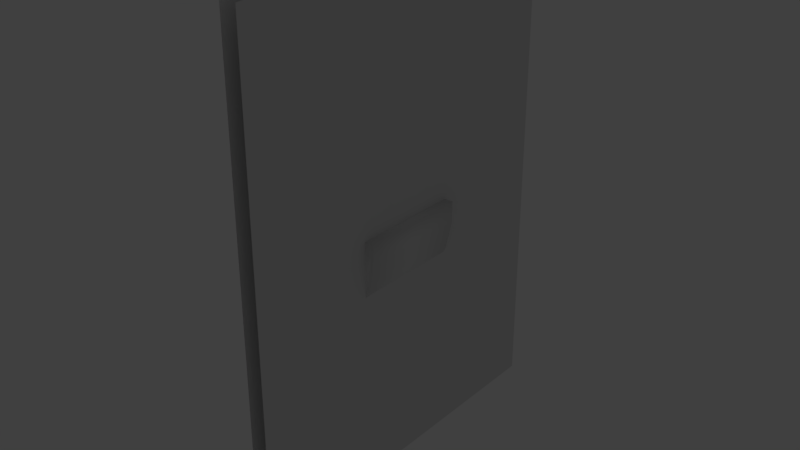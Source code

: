 # Source: ModuleStraight_Duct.blend  (saved by Blender 2.78.0; exported with 4.5.12 LTS)
import bpy
from mathutils import Matrix  # noqa: F401  (used for matrix-valued properties, if any)

bpy.ops.wm.read_factory_settings(use_empty=True)
scene = bpy.context.scene
scene.name = 'Scene'

# ---- collections
col_collection_5 = bpy.data.collections.new('Collection 5'); scene.collection.children.link(col_collection_5)

# ---- materials (node trees are filled in below, after node groups)
mat_wall_bricks = bpy.data.materials.new('Wall_Bricks')
mat_wall_bricks.alpha_threshold = 0.0
mat_wall_bricks.use_transparent_shadow = False
mat_wall_bricks.roughness = 0.5
mat_wall_stainless_steel = bpy.data.materials.new('Wall_Stainless_Steel')
mat_wall_stainless_steel.alpha_threshold = 0.0
mat_wall_stainless_steel.use_transparent_shadow = False
mat_wall_stainless_steel.roughness = 0.5

# ---- material node trees

# ---- world
world_world = bpy.data.worlds.new('World'); scene.world = world_world
world_world.color = (0.05088, 0.05088, 0.05088)
world_world.use_sun_shadow = False
world_world.sun_shadow_jitter_overblur = 0.0
world_world.cycles.sampling_method = 'MANUAL'

# ---- lights
light_point = bpy.data.lights.new('Point', 'POINT')
light_point.transmission_factor = 0.0
light_point.energy = 100.0
light_point.shadow_buffer_clip_start = 0.5
light_point.shadow_soft_size = 0.1
light_point.shadow_maximum_resolution = 0.006
light_point.use_absolute_resolution = True

# ---- meshes
me_plane_000 = bpy.data.meshes.new('Plane.000')
me_plane_000.from_pydata([(-0.045, -0.3333, 1.676), (-0.045, 0.3333, 1.676), (-0.045, -0.3333, 0.9444), (-0.045, 0.3333, 0.9444), (-0.08615, -0.3181, 1.66), (-0.08615, 0.3181, 1.66), (-0.08615, -0.3181, 0.9611), (-0.08615, 0.3181, 0.9611), (-0.08615, -0.3034, 1.246), (-0.08615, 0.3034, 1.246), (-0.08615, -0.3034, 1.032), (-0.08615, 0.3034, 1.032), (0.09129, -0.3034, 1.372), (0.09129, 0.3034, 1.372), (0.09129, -0.3034, 1.263), (0.09129, 0.3034, 1.263), (0.002571, 0.3034, 1.372), (0.002571, -0.3034, 1.372), (0.002571, -0.3034, 1.014), (0.002571, 0.3034, 1.014), (0.04693, 0.3034, 1.077), (0.04693, 0.3034, 1.372), (0.04693, -0.3034, 1.372), (0.04693, -0.3034, 1.077), (-0.08451, 0.3333, 0.9444), (-0.08451, 0.3333, 1.676), (-0.08451, -0.3333, 1.676), (-0.08451, -0.3333, 0.9444), (0.06911, 0.3034, 1.154), (0.06911, 0.3034, 1.372), (0.06911, -0.3034, 1.372), (0.06911, -0.3034, 1.154)], [], [(25, 24, 7, 5), (6, 4, 8, 10), (27, 26, 4, 6), (24, 27, 6, 7), (26, 25, 5, 4), (29, 28, 15, 13), (7, 6, 10, 11), (5, 7, 11, 9), (4, 5, 9, 8), (15, 14, 12, 13), (30, 29, 13, 12), (31, 30, 12, 14), (28, 31, 14, 15), (11, 10, 18, 19), (10, 8, 17, 18), (8, 9, 16, 17), (9, 11, 19, 16), (19, 18, 23, 20), (18, 17, 22, 23), (17, 16, 21, 22), (16, 19, 20, 21), (0, 1, 25, 26), (3, 2, 27, 24), (2, 0, 26, 27), (1, 3, 24, 25), (20, 23, 31, 28), (23, 22, 30, 31), (22, 21, 29, 30), (21, 20, 28, 29)])
me_plane_000.polygons.foreach_set('use_smooth', [True] * 29)
me_plane_000.polygons.foreach_set('material_index', [1, 1, 1, 1, 1, 1, 1, 1, 1, 1, 1, 1, 1, 1, 1, 1, 1, 1, 1, 1, 1, 1, 1, 1, 1, 1, 1, 1, 1])
_uv = me_plane_000.uv_layers.new(name='UVMap')
_uv.uv.foreach_set('vector', [4.734e-08, 0.6024, 0.0, 0.0, 0.01206, 0.01366, 0.01206, 0.5886, 0.5174, 0.01366, 0.5174, 0.5886, 0.5057, 0.2486, 0.5057, 0.07186, 0.5295, 0.0, 0.5295, 0.6024, 0.5174, 0.5886, 0.5174, 0.01366, 0.0, 0.0, 0.5295, 0.0, 0.5174, 0.01366, 0.01206, 0.01366, 0.5295, 0.6024, 4.734e-08, 0.6024, 0.01206, 0.5886, 0.5174, 0.5886, 0.1008, 0.9027, 0.1355, 0.7271, 0.1355, 0.8182, 0.118, 0.9064, 0.01206, 0.01366, 0.5174, 0.01366, 0.5057, 0.07186, 0.02374, 0.07186, 0.01206, 0.5886, 0.01206, 0.01366, 0.02374, 0.07186, 0.02374, 0.2486, 0.5174, 0.5886, 0.01206, 0.5886, 0.02374, 0.2486, 0.5057, 0.2486, 0.6162, 2.455e-08, 0.6162, 0.5, 0.5295, 0.5, 0.5295, 2.455e-08, 0.5396, 0.5, 0.5396, 1.0, 0.5295, 1.0, 0.5295, 0.5, 0.8277, 0.6793, 0.793, 0.5037, 0.8103, 0.5, 0.8277, 0.5883, 0.7029, 0.0, 0.7029, 0.5, 0.6162, 0.5, 0.6162, 2.455e-08, 0.8164, 0.5, 0.8164, 0.0, 0.8879, 2.455e-08, 0.8879, 0.5, 0.7265, 0.804, 0.6923, 0.6307, 0.7413, 0.5147, 0.7983, 0.8034, 0.6923, 0.5, 0.6923, 1.0, 0.5701, 1.0, 0.5701, 0.5, 0.0, 0.7757, 0.0342, 0.6024, 0.106, 0.603, 0.04902, 0.8917, 0.8164, 0.0, 0.8164, 0.5, 0.7648, 0.5, 0.7648, 0.0, 0.7983, 0.8034, 0.7413, 0.5147, 0.7758, 0.5073, 0.8227, 0.7451, 0.5701, 0.5, 0.5701, 1.0, 0.5498, 1.0, 0.5498, 0.5, 0.04902, 0.8917, 0.106, 0.603, 0.1305, 0.6613, 0.08353, 0.8991, 0.9819, 2.455e-08, 0.9819, 0.5492, 0.9507, 0.5492, 0.9507, 0.0, 0.9819, 0.5492, 0.9819, 0.0, 1.0, 0.0, 1.0, 0.5492, 0.9193, 0.603, 0.9193, 0.0, 0.9507, 0.0, 0.9507, 0.603, 0.8879, 0.603, 0.8879, 0.0, 0.9193, 0.0, 0.9193, 0.603, 0.7648, 0.0, 0.7648, 0.5, 0.7029, 0.5, 0.7029, 0.0, 0.8227, 0.7451, 0.7758, 0.5073, 0.793, 0.5037, 0.8277, 0.6793, 0.5498, 0.5, 0.5498, 1.0, 0.5396, 1.0, 0.5396, 0.5, 0.08353, 0.8991, 0.1305, 0.6613, 0.1355, 0.7271, 0.1008, 0.9027])
me_plane_000.materials.append(mat_wall_bricks)
me_plane_000.materials.append(mat_wall_stainless_steel)
me_plane_000.use_remesh_preserve_volume = False
me_plane_000.use_remesh_preserve_attributes = False
me_plane_000.use_mirror_vertex_groups = False
me_plane_000.update()
me_plane_013 = bpy.data.meshes.new('Plane.013')
me_plane_013.from_pydata([(-0.045, -1.0, 0.0), (0.045, -1.0, 0.0), (-0.045, 1.0, 0.0), (0.045, 1.0, 0.0), (-0.045, 1.0, 2.66), (-0.045, -1.0, 2.66), (0.045, -1.0, 2.66), (0.045, 1.0, 2.66), (-0.045, -1.0, 1.676), (-0.045, 1.0, 1.676), (-0.045, 1.0, 0.9444), (-0.045, -1.0, 0.9444), (-0.045, 0.3333, 0.0), (-0.045, -0.3333, 0.0), (-0.045, 0.3333, 2.66), (-0.045, -0.3333, 2.66), (-0.045, -0.3333, 1.676), (-0.045, 0.3333, 1.676), (-0.045, -0.3333, 0.9444), (-0.045, 0.3333, 0.9444)], [], [(16, 8, 5, 15), (1, 3, 7, 6), (18, 11, 8, 16), (13, 0, 11, 18), (2, 12, 19, 10), (12, 13, 18, 19), (10, 19, 17, 9), (9, 17, 14, 4), (17, 16, 15, 14)])
_uv = me_plane_013.uv_layers.new(name='UVMap')
_uv.uv.foreach_set('vector', [0.3333, 0.6303, 0.0, 0.6303, 0.0, 1.0, 0.3333, 1.0, 0.0, 0.0, 1.0, 0.0, 1.0, 1.0, 0.0, 1.0, 0.3333, 0.3551, 0.0, 0.3551, 0.0, 0.6303, 0.3333, 0.6303, 0.3333, 0.0, 0.0, 0.0, 0.0, 0.3551, 0.3333, 0.3551, 1.0, 0.0, 0.6667, 0.0, 0.6667, 0.3551, 1.0, 0.3551, 0.6667, 0.0, 0.3333, 0.0, 0.3333, 0.3551, 0.6667, 0.3551, 1.0, 0.3551, 0.6667, 0.3551, 0.6667, 0.6303, 1.0, 0.6303, 1.0, 0.6303, 0.6667, 0.6303, 0.6667, 1.0, 1.0, 1.0, 0.6667, 0.6303, 0.3333, 0.6303, 0.3333, 1.0, 0.6667, 1.0])
me_plane_013.materials.append(mat_wall_bricks)
me_plane_013.materials.append(mat_wall_stainless_steel)
me_plane_013.use_remesh_preserve_volume = False
me_plane_013.use_remesh_preserve_attributes = False
me_plane_013.use_mirror_vertex_groups = False
me_plane_013.update()

# ---- objects
ob_duct = bpy.data.objects.new('Duct', me_plane_000)
ob_point = bpy.data.objects.new('Point', light_point)
ob_wall = bpy.data.objects.new('Wall', me_plane_013)

# ---- transforms, parenting, visibility, modifiers, constraints
ob_duct.location = (0.0, 0.0, 0.0)
ob_duct.scale = (1.0, 1.0, 1.0)
ob_duct.lineart.crease_threshold = 0.0
ob_point.location = (-1.045, 0.3498, 1.184)
ob_point.lineart.crease_threshold = 0.0
ob_wall.location = (0.0, 0.0, 0.0)
ob_wall.scale = (1.0, 1.0, 1.0)
ob_wall.lineart.crease_threshold = 0.0

# ---- collection membership
col_collection_5.objects.link(ob_duct)
col_collection_5.objects.link(ob_point)
col_collection_5.objects.link(ob_wall)

# ---- scene / render settings (as saved in the file)
scene.frame_start = 1; scene.frame_end = 250; scene.frame_set(61)
scene.render.engine = 'BLENDER_EEVEE_NEXT'
scene.render.resolution_percentage = 50
scene.render.dither_intensity = 0.0
scene.cycles.use_denoising = False
scene.cycles.samples = 128
scene.cycles.sampling_pattern = 'TABULATED_SOBOL'
scene.cycles.light_sampling_threshold = 0.0
scene.cycles.use_adaptive_sampling = False
scene.cycles.use_light_tree = False
scene.cycles.blur_glossy = 0.0
scene.cycles.sample_clamp_indirect = 0.0
scene.view_settings.view_transform = 'Standard'
bpy.context.view_layer.update()

# ---- added for rendering (the .blend has no active camera): camera
cam_auto = bpy.data.cameras.new('AutoCamera')
cam_auto.lens = 50.0
cam_auto.sensor_width = 36.0
cam_auto.clip_end = 1000.0
ob_auto_camera = bpy.data.objects.new('AutoCamera', cam_auto)
scene.collection.objects.link(ob_auto_camera)
ob_auto_camera.location = (3.08609, -3.70023, 3.79682)
ob_auto_camera.rotation_euler = (1.09748, -7.21219e-08, 0.694738)
scene.camera = ob_auto_camera
bpy.context.view_layer.update()

